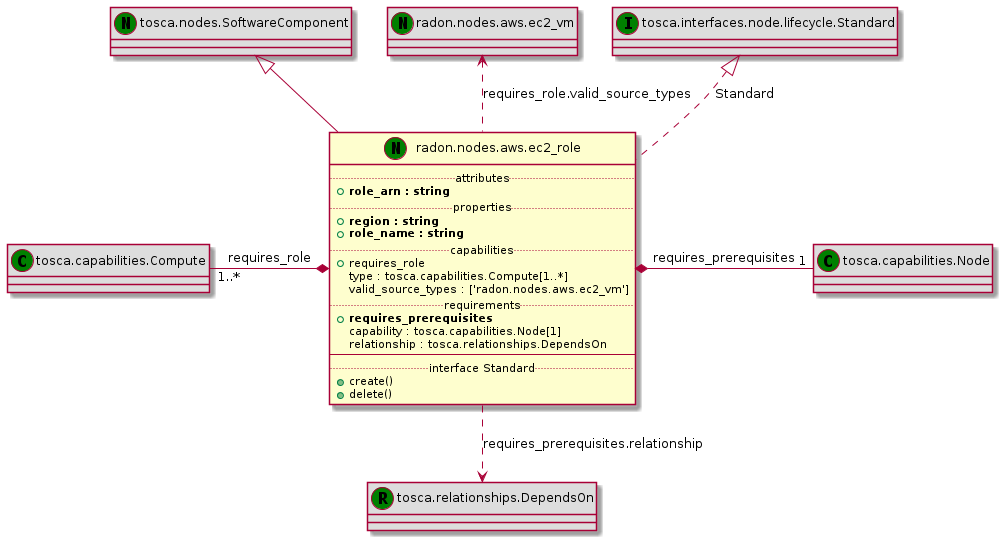

The diagram above was rendered by PlantUML. Its source (embedded in the PNG):
@startuml
set namespaceSeparator none
class "tosca.nodes.SoftwareComponent" << (N,green) >> #DDDDDD
"tosca.nodes.SoftwareComponent" <|-- "radon.nodes.aws.ec2_role"
class "radon.nodes.aws.ec2_role" << (N,green) >> {
.. attributes ..
+<b>role_arn : string
.. properties ..
+<b>region : string
+<b>role_name : string
.. capabilities ..
+requires_role
 type : tosca.capabilities.Compute[1..*]
 valid_source_types : ['radon.nodes.aws.ec2_vm']
.. requirements ..
+<b>requires_prerequisites
 capability : tosca.capabilities.Node[1]
 relationship : tosca.relationships.DependsOn
--
.. interface Standard ..
+create()
+delete()
}
class "tosca.capabilities.Compute" << (C,green) >> #DDDDDD
"tosca.capabilities.Compute" "1..*" -* "radon.nodes.aws.ec2_role" : requires_role
class "radon.nodes.aws.ec2_vm" << (N,green) >> #DDDDDD
"radon.nodes.aws.ec2_vm" <.. "radon.nodes.aws.ec2_role" : requires_role.valid_source_types
class "tosca.capabilities.Node" << (C,green) >> #DDDDDD
"radon.nodes.aws.ec2_role" *- "1" "tosca.capabilities.Node" : requires_prerequisites
class "tosca.relationships.DependsOn" << (R,green) >> #DDDDDD
"radon.nodes.aws.ec2_role" ..> "tosca.relationships.DependsOn" : requires_prerequisites.relationship
class "tosca.interfaces.node.lifecycle.Standard" << (I,green) >> #DDDDDD
"tosca.interfaces.node.lifecycle.Standard" <|.. "radon.nodes.aws.ec2_role" : Standard
@enduml